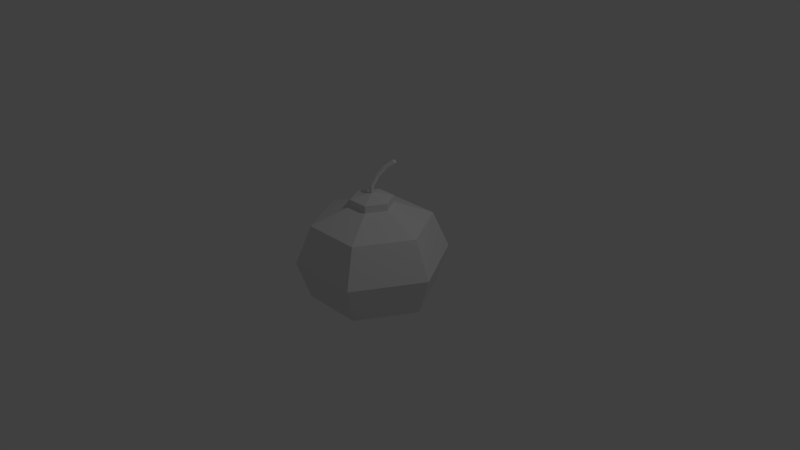 # Source: bomb.blend  (saved by Blender 2.72.0; exported with 4.5.12 LTS)
import bpy
from mathutils import Matrix  # noqa: F401  (used for matrix-valued properties, if any)

bpy.ops.wm.read_factory_settings(use_empty=True)
scene = bpy.context.scene
scene.name = 'Scene'

# ---- collections
col_collection_1 = bpy.data.collections.new('Collection 1'); scene.collection.children.link(col_collection_1)

# ---- world
world_world = bpy.data.worlds.new('World'); scene.world = world_world
world_world.color = (0.05088, 0.05088, 0.05088)
world_world.use_sun_shadow = False
world_world.sun_shadow_jitter_overblur = 0.0
world_world.cycles.sampling_method = 'MANUAL'
world_world.cycles.sample_map_resolution = 256

# ---- cameras
cam_camera = bpy.data.cameras.new('Camera')
cam_camera.clip_end = 100.0
cam_camera.lens = 35.0
cam_camera.sensor_width = 32.0
cam_camera.sensor_height = 18.0
cam_camera.ortho_scale = 7.314
cam_camera.dof.focus_distance = 0.0
cam_camera.dof.aperture_fstop = 128.0

# ---- lights
light_lamp = bpy.data.lights.new('Lamp', 'POINT')
light_lamp.transmission_factor = 0.0
light_lamp.cutoff_distance = 30.0
light_lamp.energy = 100.0
light_lamp.shadow_buffer_clip_start = 1.001
light_lamp.shadow_soft_size = 0.1
light_lamp.shadow_maximum_resolution = 0.006
light_lamp.use_absolute_resolution = True
light_lamp.cycles.use_multiple_importance_sampling = False

# ---- meshes
me_sphere = bpy.data.meshes.new('Sphere')
me_sphere.from_pydata([(2.484e-08, -3.229e-08, 0.4046), (2.484e-08, 0.03, 0.4046), (2.484e-08, 0.03, 0.9572), (0.02853, 0.00927, 0.4046), (0.02853, 0.00927, 0.9572), (0.01763, -0.02427, 0.4046), (0.01763, -0.02427, 0.9572), (-0.01763, -0.02427, 0.4046), (-0.01763, -0.02427, 0.9572), (-0.02853, 0.00927, 0.4046), (-0.02853, 0.00927, 0.9572), (0.1456, 0.2559, 1.256), (0.02254, 0.1052, 1.073), (0.04863, 0.08158, 1.07), (0.03513, 0.04972, 1.077), (0.0006857, 0.05365, 1.084), (-0.007094, 0.08793, 1.081), (0.07376, 0.1912, 1.17), (0.09677, 0.1647, 1.166), (0.08221, 0.1356, 1.18), (0.0502, 0.1442, 1.192), (0.04497, 0.1785, 1.186), (0.1503, 0.2823, 1.242), (0.1698, 0.2532, 1.238), (0.1558, 0.2279, 1.259), (0.1277, 0.2413, 1.275), (0.1243, 0.275, 1.265), (-0.279, -2.105e-08, 0.7079), (-1.0, 0.0, -4.371e-08), (-0.8344, 4.019e-09, -0.5022), (9.742e-08, 4.019e-09, -0.8479), (-0.1395, 0.2416, 0.7079), (-0.5, 0.866, -4.371e-08), (-0.4172, 0.7226, -0.5022), (0.1395, 0.2416, 0.7079), (0.5, 0.866, -4.371e-08), (0.4172, 0.7226, -0.5022), (0.279, -6.173e-08, 0.7079), (1.0, -1.627e-07, -4.371e-08), (0.8344, -1.176e-07, -0.5022), (0.1395, -0.2416, 0.7079), (0.5, -0.866, -4.371e-08), (0.4172, -0.7226, -0.5022), (-0.1395, -0.2416, 0.7079), (-0.5, -0.866, -4.371e-08), (-0.4172, -0.7226, -0.5022), (-0.279, -2.105e-08, 0.8022), (-0.1395, 0.2416, 0.8022), (0.1395, 0.2416, 0.8022), (0.279, -6.173e-08, 0.8022), (0.1395, -0.2416, 0.8022), (-0.1395, -0.2416, 0.8022), (8.078e-08, -3.512e-08, 0.8746), (-0.7869, -1.066e-08, 0.5001), (-0.3934, 0.6815, 0.5001), (0.3934, 0.6815, 0.5001), (0.7869, -1.358e-07, 0.5001), (0.3934, -0.6815, 0.5001), (-0.3934, -0.6815, 0.5001)], [], [(0, 1, 3), (4, 2, 12, 13), (1, 2, 4, 3), (0, 3, 5), (6, 4, 13, 14), (3, 4, 6, 5), (0, 5, 7), (8, 6, 14, 15), (5, 6, 8, 7), (0, 7, 9), (10, 8, 15, 16), (7, 8, 10, 9), (0, 9, 1), (2, 10, 16, 12), (9, 10, 2, 1), (13, 12, 17, 18), (14, 13, 18, 19), (15, 14, 19, 20), (16, 15, 20, 21), (12, 16, 21, 17), (18, 17, 22, 23), (19, 18, 23, 24), (20, 19, 24, 25), (21, 20, 25, 26), (17, 21, 26, 22), (11, 23, 22), (11, 24, 23), (11, 25, 24), (11, 26, 25), (11, 22, 26), (29, 28, 32, 33), (53, 27, 31, 54), (33, 32, 35, 36), (54, 31, 34, 55), (36, 35, 38, 39), (55, 34, 37, 56), (39, 38, 41, 42), (56, 37, 40, 57), (42, 41, 44, 45), (57, 40, 43, 58), (30, 29, 33), (31, 27, 46, 47), (30, 33, 36), (34, 31, 47, 48), (30, 36, 39), (37, 34, 48, 49), (30, 39, 42), (40, 37, 49, 50), (30, 42, 45), (43, 40, 50, 51), (30, 45, 29), (45, 44, 28, 29), (58, 43, 27, 53), (27, 43, 51, 46), (46, 51, 52), (51, 50, 52), (50, 49, 52), (49, 48, 52), (48, 47, 52), (47, 46, 52), (28, 53, 54, 32), (32, 54, 55, 35), (35, 55, 56, 38), (38, 56, 57, 41), (41, 57, 58, 44), (44, 58, 53, 28)])
me_sphere.use_remesh_preserve_volume = False
me_sphere.use_remesh_preserve_attributes = False
me_sphere.use_mirror_vertex_groups = False
me_sphere.update()

# ---- objects
ob_sphere = bpy.data.objects.new('Sphere', me_sphere)
ob_lamp = bpy.data.objects.new('Lamp', light_lamp)
ob_camera = bpy.data.objects.new('Camera', cam_camera)

# ---- transforms, parenting, visibility, modifiers, constraints
ob_sphere.location = (0.0, 0.0, 0.0)
ob_sphere.lineart.crease_threshold = 0.0
_vg = ob_sphere.vertex_groups.new(name='Fuse')
ob_lamp.location = (4.076, 1.005, 5.904)
ob_lamp.rotation_euler = (0.6503, 0.05522, 1.866)
ob_lamp.lock_rotations_4d = False
ob_lamp.empty_display_type = 'ARROWS'
ob_lamp.color = (0.0, 0.0, 0.0, 0.0)
ob_lamp.lineart.crease_threshold = 0.0
ob_camera.location = (7.481, -6.508, 5.344)
ob_camera.rotation_euler = (1.109, 0.01082, 0.8149)
ob_camera.lock_rotations_4d = False
ob_camera.empty_display_type = 'ARROWS'
ob_camera.color = (0.0, 0.0, 0.0, 0.0)
ob_camera.display_type = 'WIRE'
ob_camera.lineart.crease_threshold = 0.0

# ---- collection membership
col_collection_1.objects.link(ob_sphere)
col_collection_1.objects.link(ob_lamp)
col_collection_1.objects.link(ob_camera)

# ---- scene / render settings (as saved in the file)
scene.camera = ob_camera
scene.frame_start = 1; scene.frame_end = 250; scene.frame_set(3)
scene.render.engine = 'BLENDER_EEVEE_NEXT'
scene.render.resolution_percentage = 50
scene.render.dither_intensity = 0.0
scene.cycles.use_denoising = False
scene.cycles.samples = 10
scene.cycles.sampling_pattern = 'TABULATED_SOBOL'
scene.cycles.light_sampling_threshold = 0.0
scene.cycles.use_adaptive_sampling = False
scene.cycles.use_light_tree = False
scene.cycles.blur_glossy = 0.0
scene.cycles.pixel_filter_type = 'GAUSSIAN'
scene.cycles.sample_clamp_indirect = 0.0
scene.view_settings.view_transform = 'Standard'
bpy.context.view_layer.update()

